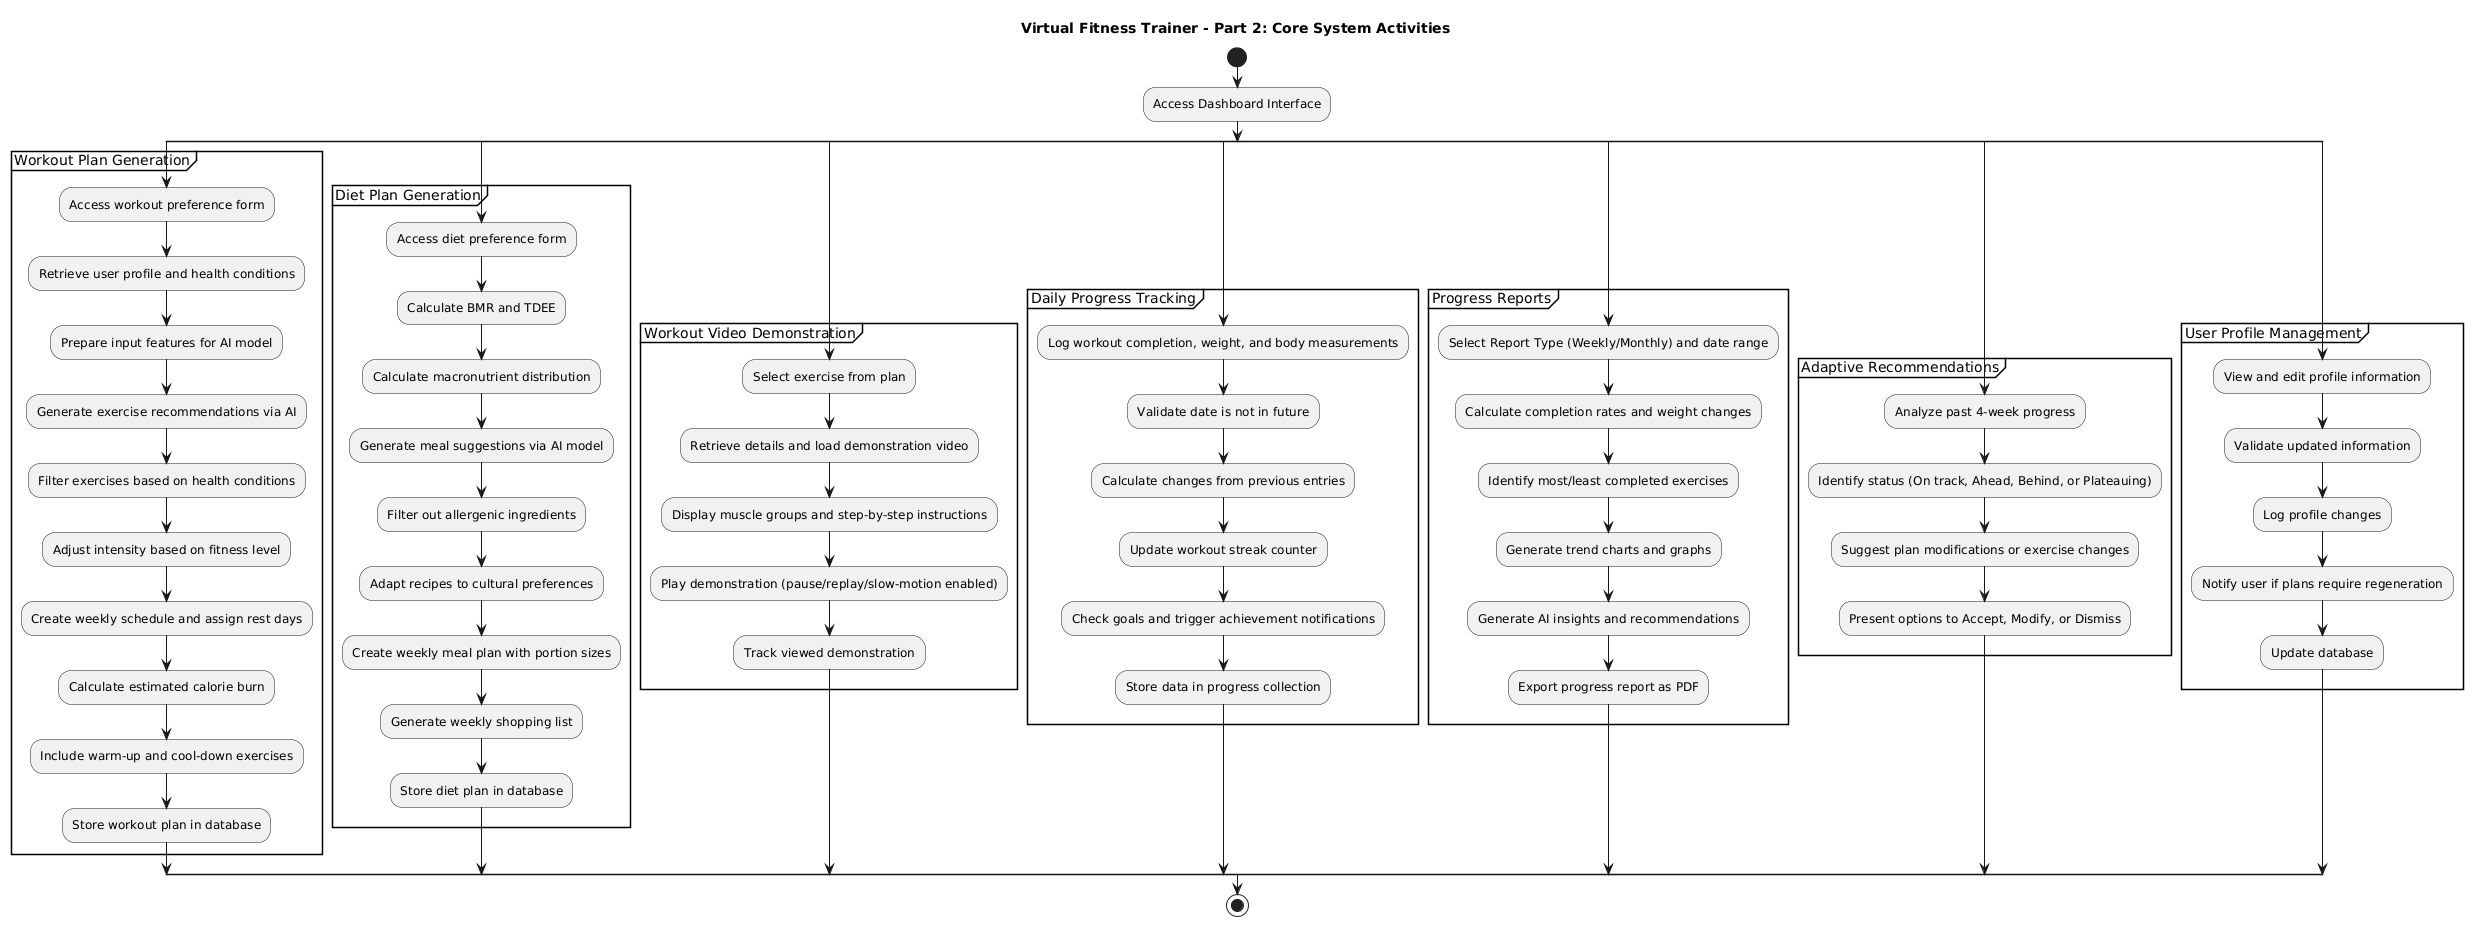

The diagram above was rendered by PlantUML. Its source (embedded in the PNG):
@startuml
title Virtual Fitness Trainer - Part 2: Core System Activities

start
:Access Dashboard Interface;
split
    partition "Workout Plan Generation" {
        :Access workout preference form;
        :Retrieve user profile and health conditions;
        :Prepare input features for AI model;
        :Generate exercise recommendations via AI;
        :Filter exercises based on health conditions;
        :Adjust intensity based on fitness level;
        :Create weekly schedule and assign rest days;
        :Calculate estimated calorie burn;
        :Include warm-up and cool-down exercises;
        :Store workout plan in database;
    }
split again
    partition "Diet Plan Generation" {
        :Access diet preference form;
        :Calculate BMR and TDEE;
        :Calculate macronutrient distribution;
        :Generate meal suggestions via AI model;
        :Filter out allergenic ingredients;
        :Adapt recipes to cultural preferences;
        :Create weekly meal plan with portion sizes;
        :Generate weekly shopping list;
        :Store diet plan in database;
    }
split again
    partition "Workout Video Demonstration" {
        :Select exercise from plan;
        :Retrieve details and load demonstration video;
        :Display muscle groups and step-by-step instructions;
        :Play demonstration (pause/replay/slow-motion enabled);
        :Track viewed demonstration;
    }
split again
    partition "Daily Progress Tracking" {
        :Log workout completion, weight, and body measurements;
        :Validate date is not in future;
        :Calculate changes from previous entries;
        :Update workout streak counter;
        :Check goals and trigger achievement notifications;
        :Store data in progress collection;
    }
split again
    partition "Progress Reports" {
        :Select Report Type (Weekly/Monthly) and date range;
        :Calculate completion rates and weight changes;
        :Identify most/least completed exercises;
        :Generate trend charts and graphs;
        :Generate AI insights and recommendations;
        :Export progress report as PDF;
    }
split again
    partition "Adaptive Recommendations" {
        :Analyze past 4-week progress;
        :Identify status (On track, Ahead, Behind, or Plateauing);
        :Suggest plan modifications or exercise changes;
        :Present options to Accept, Modify, or Dismiss;
    }
split again
    partition "User Profile Management" {
        :View and edit profile information;
        :Validate updated information;
        :Log profile changes;
        :Notify user if plans require regeneration;
        :Update database;
    }
end split
stop
@enduml